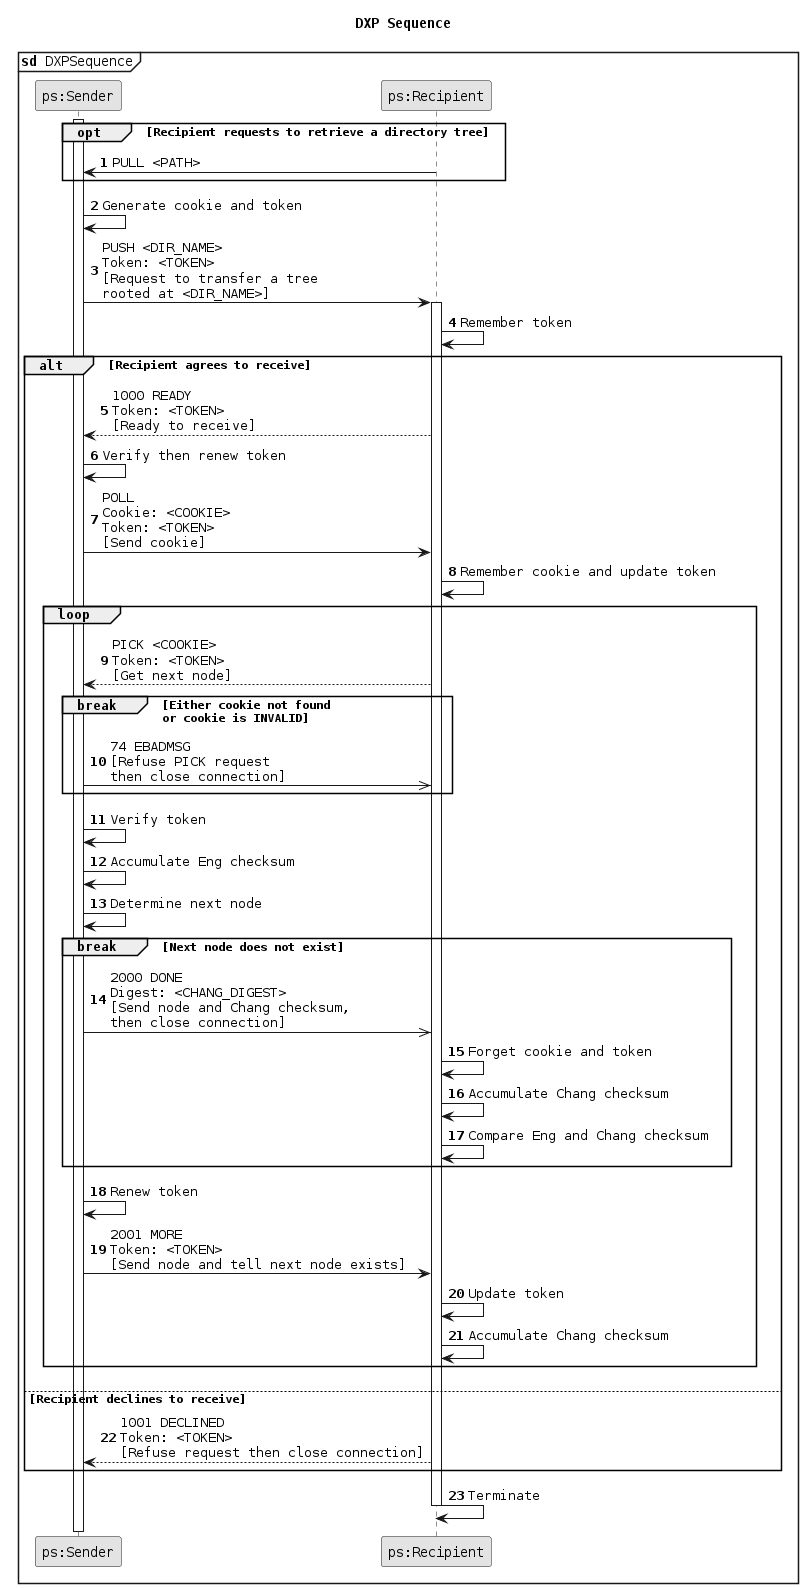

The diagram above was rendered by PlantUML. Its source (embedded in the PNG):
@startuml
!pragma teoz true
skinparam monochrome true
skinparam defaultFontName Courier

title DXP Sequence
mainframe **sd** DXPSequence

participant "ps:Sender" as Sender
participant "ps:Recipient" as Recipient

autonumber
activate Sender

' opt 0
opt Recipient requests to retrieve a directory tree

Recipient -> Sender: PULL <PATH>

' opt 0
end

Sender -> Sender: Generate cookie and token
Sender -> Recipient: PUSH <DIR_NAME>\nToken: <TOKEN>\n[Request to transfer a tree\nrooted at <DIR_NAME>]

activate Recipient

Recipient -> Recipient: Remember token

' alt 0
alt Recipient agrees to receive

Recipient --> Sender: 1000 READY\nToken: <TOKEN>\n[Ready to receive]
Sender -> Sender: Verify then renew token
Sender -> Recipient: POLL\nCookie: <COOKIE>\nToken: <TOKEN>\n[Send cookie]
Recipient -> Recipient: Remember cookie and update token

' loop 0
loop

Recipient --> Sender: PICK <COOKIE>\nToken: <TOKEN>\n[Get next node]

' break 0
break Either cookie not found\nor cookie is INVALID

Sender ->> Recipient: 74 EBADMSG\n[Refuse PICK request\nthen close connection]

' break 0
end

Sender -> Sender: Verify token
Sender -> Sender: Accumulate Eng checksum
Sender -> Sender: Determine next node

' break 1
break Next node does not exist

Sender ->> Recipient: 2000 DONE\nDigest: <CHANG_DIGEST>\n[Send node and Chang checksum,\nthen close connection]
Recipient -> Recipient: Forget cookie and token
Recipient -> Recipient: Accumulate Chang checksum
Recipient -> Recipient: Compare Eng and Chang checksum

' break 1
end

Sender -> Sender: Renew token
Sender -> Recipient: 2001 MORE\nToken: <TOKEN>\n[Send node and tell next node exists]
Recipient -> Recipient: Update token
Recipient -> Recipient: Accumulate Chang checksum

' loop 0
end

' alt 0
else Recipient declines to receive

Recipient --> Sender: 1001 DECLINED\nToken: <TOKEN>\n[Refuse request then close connection]

'alt 0
end

Recipient -> Recipient: Terminate

deactivate Recipient
deactivate Sender
@enduml